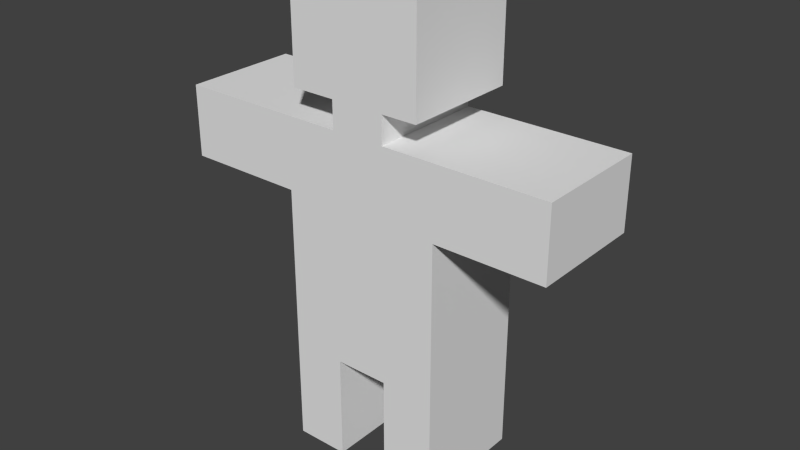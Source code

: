 # Source: test_body.blend  (saved by Blender 2.69.0; exported with 4.5.12 LTS)
import bpy
from mathutils import Matrix  # noqa: F401  (used for matrix-valued properties, if any)

bpy.ops.wm.read_factory_settings(use_empty=True)
scene = bpy.context.scene
scene.name = 'Scene'

# ---- collections
col_collection_1 = bpy.data.collections.new('Collection 1'); scene.collection.children.link(col_collection_1)

# ---- materials (node trees are filled in below, after node groups)
mat_material = bpy.data.materials.new('Material')
mat_material.alpha_threshold = 0.0
mat_material.use_transparent_shadow = False
mat_material.roughness = 0.5
mat_material.line_color = (0.0, 0.0, 0.0, 1.0)

# ---- material node trees

# ---- world
world_world = bpy.data.worlds.new('World'); scene.world = world_world
world_world.color = (0.05088, 0.05088, 0.05088)
world_world.use_sun_shadow = False
world_world.sun_shadow_jitter_overblur = 0.0
world_world.cycles.sampling_method = 'MANUAL'
world_world.cycles.sample_map_resolution = 256

# ---- meshes
me_cube = bpy.data.meshes.new('Cube')
me_cube.from_pydata([(0.6716, 1.0, 1.173), (0.6716, -1.0, 1.173), (-0.7858, -1.0, 1.173), (-0.7858, 1.0, 1.173), (0.6716, 1.0, 3.173), (0.6716, -1.0, 3.173), (-0.7858, -1.0, 3.173), (-0.7858, 1.0, 3.173), (0.6716, 0.3333, 1.173), (0.6716, -0.3333, 1.173), (-0.7858, -0.3333, 1.173), (-0.7858, 0.3333, 1.173), (0.6716, 0.3333, 3.173), (0.6716, -0.3333, 3.173), (-0.7858, -0.3333, 3.173), (-0.7858, 0.3333, 3.173), (0.6716, 1.0, -0.1504), (0.6716, -1.0, -0.1504), (-0.7858, -1.0, -0.1504), (-0.7858, 1.0, -0.1504), (0.6716, 0.3333, -0.1504), (0.6716, -0.3333, -0.1504), (-0.7858, -0.3333, -0.1504), (-0.7858, 0.3333, -0.1504), (0.6716, 1.0, 4.062), (0.6716, -1.0, 4.062), (-0.7858, -1.0, 4.062), (-0.7858, 1.0, 4.062), (0.6716, 0.3333, 4.062), (0.6716, -0.3333, 4.062), (-0.7858, -0.3333, 4.062), (-0.7858, 0.3333, 4.062), (0.6716, 2.362, 3.173), (-0.7858, 2.362, 3.173), (0.6716, 2.362, 4.062), (-0.7858, 2.362, 4.062), (0.6716, -2.49, 3.173), (-0.7858, -2.49, 3.173), (0.6716, -2.49, 4.062), (-0.7858, -2.49, 4.062), (0.6716, 0.3333, 4.405), (0.6716, -0.3333, 4.405), (-0.7858, -0.3333, 4.405), (-0.7858, 0.3333, 4.405), (0.6716, 0.3333, 5.779), (0.6716, -0.3333, 5.779), (-0.7858, -0.3333, 5.779), (-0.7858, 0.3333, 5.779), (0.6716, 0.7755, 4.405), (-0.7858, 0.7755, 4.405), (0.6716, 0.7755, 5.779), (-0.7858, 0.7755, 5.779), (0.6716, -0.8792, 4.405), (-0.7858, -0.8792, 4.405), (0.6716, -0.8792, 5.779), (-0.7858, -0.8792, 5.779)], [], [(8, 11, 23, 20), (13, 12, 28, 29), (9, 13, 5, 1), (1, 5, 6, 2), (11, 15, 7, 3), (4, 0, 3, 7), (10, 9, 21, 22), (8, 9, 10, 11), (14, 6, 26, 30), (15, 14, 30, 31), (0, 4, 12, 8), (8, 12, 13, 9), (2, 6, 14, 10), (10, 14, 15, 11), (21, 17, 18, 22), (16, 20, 23, 19), (2, 10, 22, 18), (0, 8, 20, 16), (11, 3, 19, 23), (1, 2, 18, 17), (3, 0, 16, 19), (9, 1, 17, 21), (29, 30, 26, 25), (24, 27, 31, 28), (30, 29, 41, 42), (12, 4, 24, 28), (7, 15, 31, 27), (5, 25, 38, 36), (7, 27, 35, 33), (5, 13, 29, 25), (32, 33, 35, 34), (24, 4, 32, 34), (27, 24, 34, 35), (4, 7, 33, 32), (37, 36, 38, 39), (26, 6, 37, 39), (25, 26, 39, 38), (6, 5, 36, 37), (41, 45, 54, 52), (28, 31, 43, 40), (31, 30, 42, 43), (29, 28, 40, 41), (44, 47, 46, 45), (43, 47, 51, 49), (43, 42, 46, 47), (41, 40, 44, 45), (48, 49, 51, 50), (44, 40, 48, 50), (47, 44, 50, 51), (40, 43, 49, 48), (53, 52, 54, 55), (46, 42, 53, 55), (45, 46, 55, 54), (42, 41, 52, 53)])
me_cube.materials.append(mat_material)
me_cube.use_remesh_preserve_volume = False
me_cube.use_remesh_preserve_attributes = False
me_cube.use_mirror_vertex_groups = False
me_cube.update()
arm_armature = bpy.data.armatures.new('Armature')  # bones are not reproduced

# ---- objects
ob_armature = bpy.data.objects.new('Armature', arm_armature)
ob_cube = bpy.data.objects.new('Cube', me_cube)

# ---- transforms, parenting, visibility, modifiers, constraints
ob_armature.location = (0.0, 0.0, 2.513)
ob_armature.show_in_front = True
ob_armature.lineart.crease_threshold = 0.0
ob_cube.parent = ob_armature
ob_cube.matrix_parent_inverse = Matrix(((1.0, 0.0, 0.0, -0.0), (0.0, 1.0, 0.0, -0.0), (0.0, 0.0, 1.0, -2.513), (0.0, 0.0, 0.0, 1.0)))
ob_cube.location = (0.0, 0.0, 0.0)
ob_cube.rotation_euler = (0.0, -0.0, -1.571)
ob_cube.lock_rotations_4d = False
ob_cube.empty_display_type = 'ARROWS'
ob_cube.lineart.crease_threshold = 0.0
_vg = ob_cube.vertex_groups.new(name='Bone')
for _i, _w in zip([4, 5, 6, 7, 12, 13, 14, 15, 24, 25, 26, 27, 28, 29, 30, 31, 40, 41, 42, 43], [0.09548, 0.08826, 0.09283, 0.09043, 0.5422, 0.5408, 0.5417, 0.5413, 0.005513, 0.005994, 0.004084, 0.007382, 0.05796, 0.05844, 0.05764, 0.05881, 0.001577, 0.001162, 0.0007153, 0.002393]): _vg.add([_i], _w, 'REPLACE')
_vg = ob_cube.vertex_groups.new(name='Bone.001')
for _i, _w in zip([12, 13, 14, 15, 24, 25, 26, 27, 28, 29, 30, 31, 40, 41, 42, 43, 44, 45, 46, 47, 48, 49, 50, 51, 52, 53, 54, 55], [0.05207, 0.05129, 0.05189, 0.05151, 0.1036, 0.1032, 0.09982, 0.1071, 0.402, 0.3938, 0.4004, 0.396, 0.1782, 0.1731, 0.1754, 0.1771, 0.001829, 0.002494, 0.0005039, 0.003376, 0.09806, 0.1073, 0.006916, 0.004642, 0.09637, 0.08788, 0.002554, 0.004876]): _vg.add([_i], _w, 'REPLACE')
_vg = ob_cube.vertex_groups.new(name='Bone.002')
for _i, _w in zip([12, 13, 14, 15, 24, 25, 26, 27, 28, 29, 30, 31, 40, 41, 42, 43, 44, 45, 46, 47, 48, 49, 50, 51, 52, 53, 54, 55], [0.02639, 0.02698, 0.02638, 0.02672, 0.07549, 0.07797, 0.07329, 0.08001, 0.2924, 0.298, 0.2934, 0.2962, 0.6859, 0.692, 0.6902, 0.6855, 0.9542, 0.9534, 0.9553, 0.9527, 0.827, 0.8096, 0.9497, 0.9516, 0.8286, 0.8447, 0.9533, 0.9515]): _vg.add([_i], _w, 'REPLACE')
_vg = ob_cube.vertex_groups.new(name='Bone.003')
for _i, _w in zip([2, 5, 6, 14, 15, 26, 30, 37, 39], [0.02186, 0.03142, 0.6251, 0.1702, 0.04, 0.09096, 0.0206, 0.08528, 0.02192]): _vg.add([_i], _w, 'REPLACE')
_vg = ob_cube.vertex_groups.new(name='Bone.004')
for _i, _w in zip([1, 5, 6, 12, 13, 14, 25, 26, 28, 29, 30, 36, 37, 38, 39, 41, 42, 52, 53], [0.05315, 0.7725, 0.1786, 0.06179, 0.2255, 0.06414, 0.7571, 0.6886, 0.01329, 0.2021, 0.1713, 0.9465, 0.8776, 0.9477, 0.9209, 0.07951, 0.0681, 0.03722, 0.01889]): _vg.add([_i], _w, 'REPLACE')
_vg = ob_cube.vertex_groups.new(name='Bone.005')
for _i, _w in zip([0, 3, 4, 7, 12, 13, 14, 15, 24, 27, 28, 31, 32, 33, 34, 35], [0.03134, 0.04857, 0.6604, 0.6811, 0.1801, 0.04559, 0.04892, 0.186, 0.1017, 0.1101, 0.02994, 0.03583, 0.1135, 0.1247, 0.05051, 0.054]): _vg.add([_i], _w, 'REPLACE')
_vg = ob_cube.vertex_groups.new(name='Bone.006')
for _i, _w in zip([4, 7, 12, 15, 24, 27, 28, 31, 32, 33, 34, 35, 40, 43, 48, 49], [0.1377, 0.1278, 0.05255, 0.04944, 0.6706, 0.6526, 0.1652, 0.1632, 0.8425, 0.8296, 0.8988, 0.894, 0.0662, 0.06574, 0.02259, 0.02937]): _vg.add([_i], _w, 'REPLACE')
_vg = ob_cube.vertex_groups.new(name='Bone.007')
_vg = ob_cube.vertex_groups.new(name='Bone.008')
for _i, _w in zip([0, 1, 2, 3, 8, 9, 10, 11, 13, 14, 17, 18, 21, 22, 23], [0.009831, 0.1465, 0.1206, 0.0155, 0.1369, 0.5704, 0.5425, 0.126, 0.006684, 0.003694, 0.05705, 0.05579, 0.1128, 0.09098, 0.001022]): _vg.add([_i], _w, 'REPLACE')
_vg = ob_cube.vertex_groups.new(name='Bone.010')
for _i, _w in zip([1, 2, 5, 6, 8, 9, 10, 11, 17, 18, 21, 22], [0.7323, 0.7736, 0.02868, 0.0371, 0.04901, 0.2047, 0.2238, 0.05177, 0.9104, 0.9105, 0.8386, 0.8669]): _vg.add([_i], _w, 'REPLACE')
_vg = ob_cube.vertex_groups.new(name='Bone.009')
for _i, _w in zip([0, 1, 2, 3, 8, 9, 10, 11, 12, 15, 16, 19, 20, 21, 23], [0.1194, 0.01541, 0.01044, 0.1467, 0.5424, 0.1259, 0.137, 0.5705, 0.003808, 0.006848, 0.05671, 0.0573, 0.09235, 0.0003543, 0.1142]): _vg.add([_i], _w, 'REPLACE')
_vg = ob_cube.vertex_groups.new(name='Bone.011')
for _i, _w in zip([0, 3, 4, 7, 8, 9, 10, 11, 16, 19, 20, 23], [0.776, 0.7321, 0.03988, 0.03063, 0.2241, 0.05182, 0.04896, 0.2046, 0.9092, 0.9101, 0.8649, 0.8365]): _vg.add([_i], _w, 'REPLACE')
_m = ob_cube.modifiers.new('Armature', 'ARMATURE')
_m.object = ob_armature

# ---- collection membership
col_collection_1.objects.link(ob_armature)
col_collection_1.objects.link(ob_cube)

# ---- scene / render settings (as saved in the file)
scene.frame_start = 1; scene.frame_end = 250; scene.frame_set(80)
scene.render.engine = 'BLENDER_EEVEE_NEXT'
scene.render.image_settings.compression = 90
scene.render.resolution_percentage = 50
scene.render.dither_intensity = 0.0
scene.cycles.use_denoising = False
scene.cycles.samples = 10
scene.cycles.sampling_pattern = 'TABULATED_SOBOL'
scene.cycles.light_sampling_threshold = 0.0
scene.cycles.use_adaptive_sampling = False
scene.cycles.use_light_tree = False
scene.cycles.blur_glossy = 0.0
scene.cycles.volume_bounces = 1
scene.cycles.pixel_filter_type = 'GAUSSIAN'
scene.cycles.sample_clamp_indirect = 0.0
scene.view_settings.view_transform = 'Standard'
bpy.context.view_layer.update()

# ---- added for rendering (the .blend has no active camera and no usable light): camera, sun
cam_auto = bpy.data.cameras.new('AutoCamera')
cam_auto.lens = 50.0
cam_auto.sensor_width = 36.0
cam_auto.clip_end = 1000.0
ob_auto_camera = bpy.data.objects.new('AutoCamera', cam_auto)
scene.collection.objects.link(ob_auto_camera)
ob_auto_camera.location = (7.0851, -8.48559, 8.45911)
ob_auto_camera.rotation_euler = (1.09748, -7.21219e-08, 0.694738)
scene.camera = ob_auto_camera
light_auto_sun = bpy.data.lights.new('AutoSun', 'SUN')
light_auto_sun.energy = 3.0
light_auto_sun.angle = 0.0523599
ob_auto_sun = bpy.data.objects.new('AutoSun', light_auto_sun)
scene.collection.objects.link(ob_auto_sun)
ob_auto_sun.rotation_euler = (0.872665, 0.174533, 0.523599)
bpy.context.view_layer.update()
